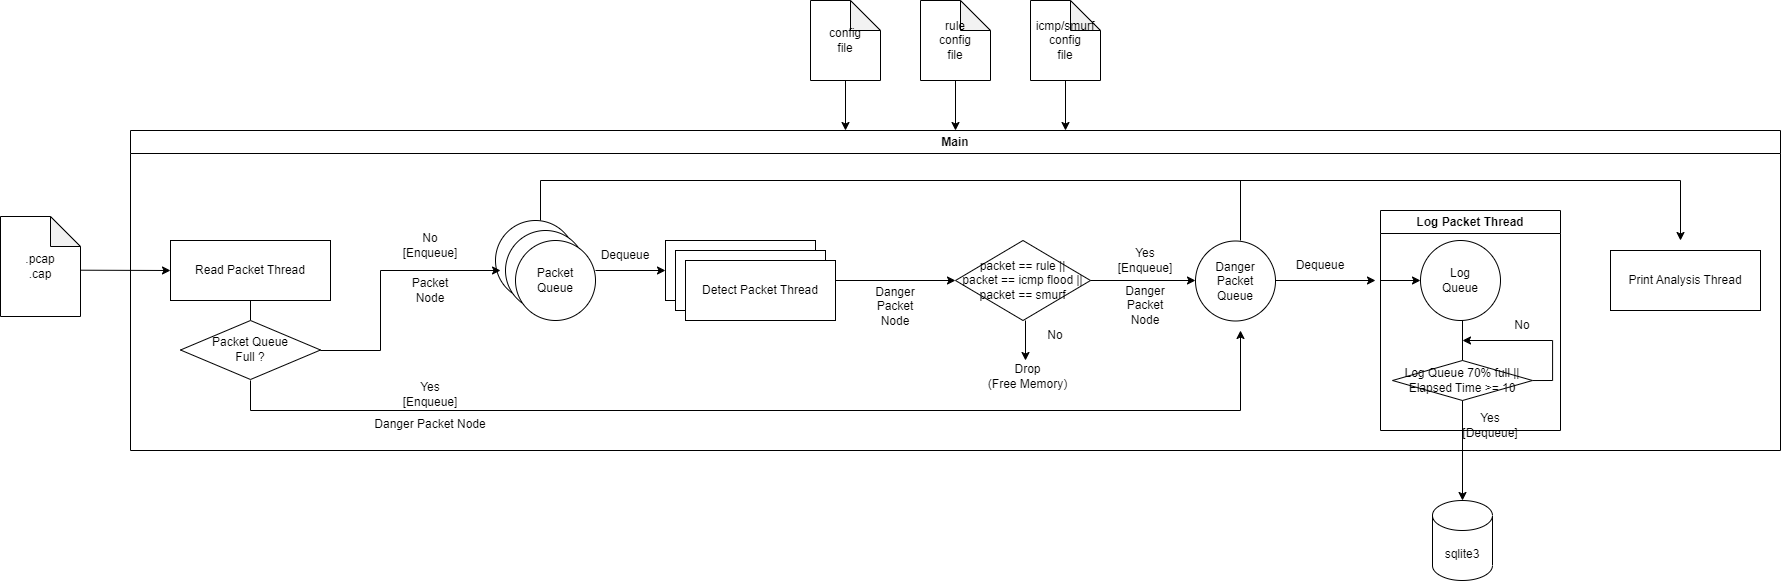

The diagram above was exported from draw.io. Its source (the exported page's mxGraphModel, read from the mxfile embedded in the PNG):
<mxGraphModel dx="2971" dy="1998" grid="1" gridSize="10" guides="1" tooltips="1" connect="1" arrows="1" fold="1" page="1" pageScale="1" pageWidth="827" pageHeight="1169" math="0" shadow="0">
  <root>
    <mxCell id="0" />
    <mxCell id="1" parent="0" />
    <mxCell id="IeHbnnVpvt4WbjleOfpM-4" value=".pcap&lt;div&gt;.cap&lt;/div&gt;" style="shape=note;whiteSpace=wrap;html=1;backgroundOutline=1;darkOpacity=0.05;" vertex="1" parent="1">
      <mxGeometry x="-300" y="-84" width="80" height="100" as="geometry" />
    </mxCell>
    <mxCell id="IeHbnnVpvt4WbjleOfpM-5" value="" style="endArrow=classic;html=1;rounded=0;entryX=0;entryY=0.5;entryDx=0;entryDy=0;exitX=1.005;exitY=0.537;exitDx=0;exitDy=0;exitPerimeter=0;" edge="1" parent="1" source="IeHbnnVpvt4WbjleOfpM-4" target="IeHbnnVpvt4WbjleOfpM-47">
      <mxGeometry width="50" height="50" relative="1" as="geometry">
        <mxPoint x="-260.0000000000002" y="40.5299999999998" as="sourcePoint" />
        <mxPoint x="-171.51999999999998" y="39.329999999999984" as="targetPoint" />
      </mxGeometry>
    </mxCell>
    <mxCell id="IeHbnnVpvt4WbjleOfpM-12" value="config&lt;div&gt;file&lt;/div&gt;" style="shape=note;whiteSpace=wrap;html=1;backgroundOutline=1;darkOpacity=0.05;" vertex="1" parent="1">
      <mxGeometry x="510" y="-300" width="70" height="80" as="geometry" />
    </mxCell>
    <mxCell id="IeHbnnVpvt4WbjleOfpM-13" value="rule&lt;div&gt;config&lt;/div&gt;&lt;div&gt;file&lt;/div&gt;" style="shape=note;whiteSpace=wrap;html=1;backgroundOutline=1;darkOpacity=0.05;" vertex="1" parent="1">
      <mxGeometry x="620" y="-300" width="70" height="80" as="geometry" />
    </mxCell>
    <mxCell id="IeHbnnVpvt4WbjleOfpM-15" value="icmp/smurf&lt;div&gt;config&lt;/div&gt;&lt;div&gt;file&lt;/div&gt;" style="shape=note;whiteSpace=wrap;html=1;backgroundOutline=1;darkOpacity=0.05;" vertex="1" parent="1">
      <mxGeometry x="730" y="-300" width="70" height="80" as="geometry" />
    </mxCell>
    <mxCell id="IeHbnnVpvt4WbjleOfpM-55" value="" style="endArrow=classic;html=1;rounded=0;" edge="1" parent="1">
      <mxGeometry width="50" height="50" relative="1" as="geometry">
        <mxPoint x="545" y="-220" as="sourcePoint" />
        <mxPoint x="545" y="-170" as="targetPoint" />
      </mxGeometry>
    </mxCell>
    <mxCell id="IeHbnnVpvt4WbjleOfpM-56" value="" style="endArrow=classic;html=1;rounded=0;" edge="1" parent="1">
      <mxGeometry width="50" height="50" relative="1" as="geometry">
        <mxPoint x="655" y="-220" as="sourcePoint" />
        <mxPoint x="655" y="-170" as="targetPoint" />
      </mxGeometry>
    </mxCell>
    <mxCell id="IeHbnnVpvt4WbjleOfpM-57" value="" style="endArrow=classic;html=1;rounded=0;" edge="1" parent="1">
      <mxGeometry width="50" height="50" relative="1" as="geometry">
        <mxPoint x="765" y="-220" as="sourcePoint" />
        <mxPoint x="765" y="-170" as="targetPoint" />
      </mxGeometry>
    </mxCell>
    <mxCell id="IeHbnnVpvt4WbjleOfpM-58" value="Main" style="swimlane;whiteSpace=wrap;html=1;" vertex="1" parent="1">
      <mxGeometry x="-170" y="-170" width="1650" height="320" as="geometry" />
    </mxCell>
    <mxCell id="IeHbnnVpvt4WbjleOfpM-47" value="Read Packet Thread" style="rounded=0;whiteSpace=wrap;html=1;" vertex="1" parent="IeHbnnVpvt4WbjleOfpM-58">
      <mxGeometry x="40" y="110" width="160" height="60" as="geometry" />
    </mxCell>
    <mxCell id="IeHbnnVpvt4WbjleOfpM-61" value="Log Packet Thread" style="swimlane;whiteSpace=wrap;html=1;" vertex="1" parent="IeHbnnVpvt4WbjleOfpM-58">
      <mxGeometry x="1250" y="80" width="180" height="220" as="geometry" />
    </mxCell>
    <mxCell id="IeHbnnVpvt4WbjleOfpM-62" value="Log&lt;div&gt;Queue&lt;/div&gt;" style="ellipse;whiteSpace=wrap;html=1;aspect=fixed;" vertex="1" parent="IeHbnnVpvt4WbjleOfpM-61">
      <mxGeometry x="40" y="30" width="80" height="80" as="geometry" />
    </mxCell>
    <mxCell id="IeHbnnVpvt4WbjleOfpM-92" style="edgeStyle=orthogonalEdgeStyle;rounded=0;orthogonalLoop=1;jettySize=auto;html=1;" edge="1" parent="IeHbnnVpvt4WbjleOfpM-61">
      <mxGeometry relative="1" as="geometry">
        <mxPoint x="82" y="130" as="targetPoint" />
        <mxPoint x="151.87037037037135" y="170.03703703703695" as="sourcePoint" />
        <Array as="points">
          <mxPoint x="172" y="170" />
          <mxPoint x="172" y="130" />
        </Array>
      </mxGeometry>
    </mxCell>
    <mxCell id="IeHbnnVpvt4WbjleOfpM-86" value="Log Queue 70% full ||&lt;div&gt;Elapsed Time &amp;gt;= 10&lt;/div&gt;" style="rhombus;whiteSpace=wrap;html=1;" vertex="1" parent="IeHbnnVpvt4WbjleOfpM-61">
      <mxGeometry x="12" y="150" width="140" height="40" as="geometry" />
    </mxCell>
    <mxCell id="IeHbnnVpvt4WbjleOfpM-89" value="" style="endArrow=none;html=1;rounded=0;exitX=0.5;exitY=0;exitDx=0;exitDy=0;" edge="1" parent="IeHbnnVpvt4WbjleOfpM-61">
      <mxGeometry width="50" height="50" relative="1" as="geometry">
        <mxPoint x="82" y="150" as="sourcePoint" />
        <mxPoint x="82" y="110" as="targetPoint" />
      </mxGeometry>
    </mxCell>
    <mxCell id="IeHbnnVpvt4WbjleOfpM-91" value="Yes&lt;div&gt;[Dequeue]&lt;/div&gt;" style="text;html=1;align=center;verticalAlign=middle;whiteSpace=wrap;rounded=0;" vertex="1" parent="IeHbnnVpvt4WbjleOfpM-61">
      <mxGeometry x="80" y="200" width="60" height="30" as="geometry" />
    </mxCell>
    <mxCell id="IeHbnnVpvt4WbjleOfpM-94" value="No" style="text;html=1;align=center;verticalAlign=middle;whiteSpace=wrap;rounded=0;" vertex="1" parent="IeHbnnVpvt4WbjleOfpM-61">
      <mxGeometry x="112" y="100" width="60" height="30" as="geometry" />
    </mxCell>
    <mxCell id="IeHbnnVpvt4WbjleOfpM-111" value="" style="endArrow=classic;html=1;rounded=0;entryX=0;entryY=0.5;entryDx=0;entryDy=0;" edge="1" parent="IeHbnnVpvt4WbjleOfpM-61" target="IeHbnnVpvt4WbjleOfpM-62">
      <mxGeometry width="50" height="50" relative="1" as="geometry">
        <mxPoint y="70" as="sourcePoint" />
        <mxPoint x="50" y="20" as="targetPoint" />
      </mxGeometry>
    </mxCell>
    <mxCell id="IeHbnnVpvt4WbjleOfpM-60" value="Print Analysis Thread" style="rounded=0;whiteSpace=wrap;html=1;" vertex="1" parent="IeHbnnVpvt4WbjleOfpM-58">
      <mxGeometry x="1480" y="120" width="150" height="60" as="geometry" />
    </mxCell>
    <mxCell id="IeHbnnVpvt4WbjleOfpM-50" value="Detect Packet Thread" style="rounded=0;whiteSpace=wrap;html=1;" vertex="1" parent="IeHbnnVpvt4WbjleOfpM-58">
      <mxGeometry x="535" y="110" width="150" height="60" as="geometry" />
    </mxCell>
    <mxCell id="IeHbnnVpvt4WbjleOfpM-66" value="Detect Packet Thread" style="rounded=0;whiteSpace=wrap;html=1;" vertex="1" parent="IeHbnnVpvt4WbjleOfpM-58">
      <mxGeometry x="545" y="120" width="150" height="60" as="geometry" />
    </mxCell>
    <mxCell id="IeHbnnVpvt4WbjleOfpM-67" value="Detect Packet Thread" style="rounded=0;whiteSpace=wrap;html=1;" vertex="1" parent="IeHbnnVpvt4WbjleOfpM-58">
      <mxGeometry x="555" y="130" width="150" height="60" as="geometry" />
    </mxCell>
    <mxCell id="IeHbnnVpvt4WbjleOfpM-59" value="Danger&lt;div&gt;Packet&lt;/div&gt;&lt;div&gt;Queue&lt;/div&gt;" style="ellipse;whiteSpace=wrap;html=1;aspect=fixed;" vertex="1" parent="IeHbnnVpvt4WbjleOfpM-58">
      <mxGeometry x="1065" y="110.5" width="80" height="80" as="geometry" />
    </mxCell>
    <mxCell id="IeHbnnVpvt4WbjleOfpM-42" value="" style="ellipse;whiteSpace=wrap;html=1;aspect=fixed;" vertex="1" parent="IeHbnnVpvt4WbjleOfpM-58">
      <mxGeometry x="365" y="90" width="80" height="80" as="geometry" />
    </mxCell>
    <mxCell id="IeHbnnVpvt4WbjleOfpM-43" value="" style="ellipse;whiteSpace=wrap;html=1;aspect=fixed;" vertex="1" parent="IeHbnnVpvt4WbjleOfpM-58">
      <mxGeometry x="375" y="100" width="80" height="80" as="geometry" />
    </mxCell>
    <mxCell id="IeHbnnVpvt4WbjleOfpM-44" value="Packet&lt;div&gt;Queue&lt;/div&gt;" style="ellipse;whiteSpace=wrap;html=1;aspect=fixed;" vertex="1" parent="IeHbnnVpvt4WbjleOfpM-58">
      <mxGeometry x="385" y="110" width="80" height="80" as="geometry" />
    </mxCell>
    <mxCell id="IeHbnnVpvt4WbjleOfpM-70" value="Packet&lt;div&gt;Node&lt;/div&gt;" style="text;html=1;align=center;verticalAlign=middle;whiteSpace=wrap;rounded=0;" vertex="1" parent="IeHbnnVpvt4WbjleOfpM-58">
      <mxGeometry x="270" y="145" width="60" height="30" as="geometry" />
    </mxCell>
    <mxCell id="IeHbnnVpvt4WbjleOfpM-71" value="&lt;div&gt;No&lt;/div&gt;[Enqueue]" style="text;html=1;align=center;verticalAlign=middle;whiteSpace=wrap;rounded=0;" vertex="1" parent="IeHbnnVpvt4WbjleOfpM-58">
      <mxGeometry x="270" y="100" width="60" height="30" as="geometry" />
    </mxCell>
    <mxCell id="IeHbnnVpvt4WbjleOfpM-72" value="" style="endArrow=classic;html=1;rounded=0;entryX=0;entryY=0.5;entryDx=0;entryDy=0;" edge="1" parent="IeHbnnVpvt4WbjleOfpM-58" target="IeHbnnVpvt4WbjleOfpM-50">
      <mxGeometry width="50" height="50" relative="1" as="geometry">
        <mxPoint x="465" y="140" as="sourcePoint" />
        <mxPoint x="515" y="90" as="targetPoint" />
      </mxGeometry>
    </mxCell>
    <mxCell id="IeHbnnVpvt4WbjleOfpM-73" value="Dequeue" style="text;html=1;align=center;verticalAlign=middle;whiteSpace=wrap;rounded=0;" vertex="1" parent="IeHbnnVpvt4WbjleOfpM-58">
      <mxGeometry x="465" y="110" width="60" height="30" as="geometry" />
    </mxCell>
    <mxCell id="IeHbnnVpvt4WbjleOfpM-74" value="packet == rule ||&lt;div&gt;packet == icmp flood ||&lt;/div&gt;&lt;div&gt;packet == smurf&lt;/div&gt;" style="rhombus;whiteSpace=wrap;html=1;" vertex="1" parent="IeHbnnVpvt4WbjleOfpM-58">
      <mxGeometry x="825" y="110" width="135" height="80" as="geometry" />
    </mxCell>
    <mxCell id="IeHbnnVpvt4WbjleOfpM-75" value="" style="endArrow=classic;html=1;rounded=0;" edge="1" parent="IeHbnnVpvt4WbjleOfpM-58">
      <mxGeometry width="50" height="50" relative="1" as="geometry">
        <mxPoint x="895" y="190" as="sourcePoint" />
        <mxPoint x="895" y="230" as="targetPoint" />
      </mxGeometry>
    </mxCell>
    <mxCell id="IeHbnnVpvt4WbjleOfpM-76" value="No" style="text;html=1;align=center;verticalAlign=middle;whiteSpace=wrap;rounded=0;" vertex="1" parent="IeHbnnVpvt4WbjleOfpM-58">
      <mxGeometry x="895" y="190" width="60" height="30" as="geometry" />
    </mxCell>
    <mxCell id="IeHbnnVpvt4WbjleOfpM-77" value="Drop&lt;div&gt;(Free Memory)&lt;/div&gt;" style="text;html=1;align=center;verticalAlign=middle;whiteSpace=wrap;rounded=0;" vertex="1" parent="IeHbnnVpvt4WbjleOfpM-58">
      <mxGeometry x="850" y="231" width="95" height="30" as="geometry" />
    </mxCell>
    <mxCell id="IeHbnnVpvt4WbjleOfpM-78" value="" style="endArrow=classic;html=1;rounded=0;" edge="1" parent="IeHbnnVpvt4WbjleOfpM-58">
      <mxGeometry width="50" height="50" relative="1" as="geometry">
        <mxPoint x="960" y="150" as="sourcePoint" />
        <mxPoint x="1065" y="150" as="targetPoint" />
      </mxGeometry>
    </mxCell>
    <mxCell id="IeHbnnVpvt4WbjleOfpM-79" value="Yes&lt;div&gt;[Enqueue]&lt;/div&gt;" style="text;html=1;align=center;verticalAlign=middle;whiteSpace=wrap;rounded=0;" vertex="1" parent="IeHbnnVpvt4WbjleOfpM-58">
      <mxGeometry x="985" y="115" width="60" height="30" as="geometry" />
    </mxCell>
    <mxCell id="IeHbnnVpvt4WbjleOfpM-80" value="Danger&lt;div&gt;Packet&lt;/div&gt;&lt;div&gt;Node&lt;/div&gt;" style="text;html=1;align=center;verticalAlign=middle;whiteSpace=wrap;rounded=0;" vertex="1" parent="IeHbnnVpvt4WbjleOfpM-58">
      <mxGeometry x="985" y="160" width="60" height="30" as="geometry" />
    </mxCell>
    <mxCell id="IeHbnnVpvt4WbjleOfpM-81" value="" style="endArrow=classic;html=1;rounded=0;" edge="1" parent="IeHbnnVpvt4WbjleOfpM-58" target="IeHbnnVpvt4WbjleOfpM-74">
      <mxGeometry width="50" height="50" relative="1" as="geometry">
        <mxPoint x="705" y="150" as="sourcePoint" />
        <mxPoint x="755" y="90" as="targetPoint" />
      </mxGeometry>
    </mxCell>
    <mxCell id="IeHbnnVpvt4WbjleOfpM-82" value="Danger&lt;div&gt;Packet&lt;/div&gt;&lt;div&gt;Node&lt;/div&gt;" style="text;html=1;align=center;verticalAlign=middle;whiteSpace=wrap;rounded=0;" vertex="1" parent="IeHbnnVpvt4WbjleOfpM-58">
      <mxGeometry x="735" y="161" width="60" height="30" as="geometry" />
    </mxCell>
    <mxCell id="IeHbnnVpvt4WbjleOfpM-83" value="" style="endArrow=classic;html=1;rounded=0;" edge="1" parent="IeHbnnVpvt4WbjleOfpM-58">
      <mxGeometry width="50" height="50" relative="1" as="geometry">
        <mxPoint x="1145" y="150" as="sourcePoint" />
        <mxPoint x="1245" y="150" as="targetPoint" />
      </mxGeometry>
    </mxCell>
    <mxCell id="IeHbnnVpvt4WbjleOfpM-84" value="Dequeue" style="text;html=1;align=center;verticalAlign=middle;whiteSpace=wrap;rounded=0;" vertex="1" parent="IeHbnnVpvt4WbjleOfpM-58">
      <mxGeometry x="1160" y="120" width="60" height="30" as="geometry" />
    </mxCell>
    <mxCell id="IeHbnnVpvt4WbjleOfpM-96" value="" style="endArrow=none;html=1;rounded=0;" edge="1" parent="IeHbnnVpvt4WbjleOfpM-58">
      <mxGeometry width="50" height="50" relative="1" as="geometry">
        <mxPoint x="120" y="190" as="sourcePoint" />
        <mxPoint x="120" y="170" as="targetPoint" />
      </mxGeometry>
    </mxCell>
    <mxCell id="IeHbnnVpvt4WbjleOfpM-97" value="Packet Queue&lt;div&gt;Full ?&lt;/div&gt;" style="rhombus;whiteSpace=wrap;html=1;" vertex="1" parent="IeHbnnVpvt4WbjleOfpM-58">
      <mxGeometry x="50" y="190" width="140" height="59" as="geometry" />
    </mxCell>
    <mxCell id="IeHbnnVpvt4WbjleOfpM-101" value="" style="endArrow=none;html=1;rounded=0;" edge="1" parent="IeHbnnVpvt4WbjleOfpM-58">
      <mxGeometry width="50" height="50" relative="1" as="geometry">
        <mxPoint x="190" y="220" as="sourcePoint" />
        <mxPoint x="250" y="220" as="targetPoint" />
      </mxGeometry>
    </mxCell>
    <mxCell id="IeHbnnVpvt4WbjleOfpM-103" value="" style="endArrow=none;html=1;rounded=0;" edge="1" parent="IeHbnnVpvt4WbjleOfpM-58">
      <mxGeometry width="50" height="50" relative="1" as="geometry">
        <mxPoint x="250" y="220" as="sourcePoint" />
        <mxPoint x="250" y="140" as="targetPoint" />
      </mxGeometry>
    </mxCell>
    <mxCell id="IeHbnnVpvt4WbjleOfpM-104" value="" style="endArrow=classic;html=1;rounded=0;entryX=0.063;entryY=0.625;entryDx=0;entryDy=0;entryPerimeter=0;" edge="1" parent="IeHbnnVpvt4WbjleOfpM-58" target="IeHbnnVpvt4WbjleOfpM-42">
      <mxGeometry width="50" height="50" relative="1" as="geometry">
        <mxPoint x="250" y="140" as="sourcePoint" />
        <mxPoint x="300" y="90" as="targetPoint" />
      </mxGeometry>
    </mxCell>
    <mxCell id="IeHbnnVpvt4WbjleOfpM-105" value="" style="endArrow=none;html=1;rounded=0;" edge="1" parent="IeHbnnVpvt4WbjleOfpM-58">
      <mxGeometry width="50" height="50" relative="1" as="geometry">
        <mxPoint x="120" y="280" as="sourcePoint" />
        <mxPoint x="120" y="250" as="targetPoint" />
      </mxGeometry>
    </mxCell>
    <mxCell id="IeHbnnVpvt4WbjleOfpM-106" value="" style="endArrow=none;html=1;rounded=0;" edge="1" parent="IeHbnnVpvt4WbjleOfpM-58">
      <mxGeometry width="50" height="50" relative="1" as="geometry">
        <mxPoint x="120" y="280" as="sourcePoint" />
        <mxPoint x="1110" y="280" as="targetPoint" />
      </mxGeometry>
    </mxCell>
    <mxCell id="IeHbnnVpvt4WbjleOfpM-107" value="" style="endArrow=classic;html=1;rounded=0;" edge="1" parent="IeHbnnVpvt4WbjleOfpM-58">
      <mxGeometry width="50" height="50" relative="1" as="geometry">
        <mxPoint x="1110" y="280" as="sourcePoint" />
        <mxPoint x="1110" y="200" as="targetPoint" />
      </mxGeometry>
    </mxCell>
    <mxCell id="IeHbnnVpvt4WbjleOfpM-109" value="Yes&lt;div&gt;[Enqueue]&lt;/div&gt;" style="text;html=1;align=center;verticalAlign=middle;whiteSpace=wrap;rounded=0;" vertex="1" parent="IeHbnnVpvt4WbjleOfpM-58">
      <mxGeometry x="270" y="249" width="60" height="30" as="geometry" />
    </mxCell>
    <mxCell id="IeHbnnVpvt4WbjleOfpM-110" value="Danger Packet Node" style="text;html=1;align=center;verticalAlign=middle;whiteSpace=wrap;rounded=0;" vertex="1" parent="IeHbnnVpvt4WbjleOfpM-58">
      <mxGeometry x="200" y="279" width="200" height="30" as="geometry" />
    </mxCell>
    <mxCell id="IeHbnnVpvt4WbjleOfpM-112" value="" style="endArrow=none;html=1;rounded=0;" edge="1" parent="IeHbnnVpvt4WbjleOfpM-58">
      <mxGeometry width="50" height="50" relative="1" as="geometry">
        <mxPoint x="410" y="90" as="sourcePoint" />
        <mxPoint x="410" y="50" as="targetPoint" />
      </mxGeometry>
    </mxCell>
    <mxCell id="IeHbnnVpvt4WbjleOfpM-113" value="" style="endArrow=none;html=1;rounded=0;" edge="1" parent="IeHbnnVpvt4WbjleOfpM-58">
      <mxGeometry width="50" height="50" relative="1" as="geometry">
        <mxPoint x="410" y="50" as="sourcePoint" />
        <mxPoint x="1550" y="50" as="targetPoint" />
      </mxGeometry>
    </mxCell>
    <mxCell id="IeHbnnVpvt4WbjleOfpM-115" value="" style="endArrow=classic;html=1;rounded=0;" edge="1" parent="IeHbnnVpvt4WbjleOfpM-58">
      <mxGeometry width="50" height="50" relative="1" as="geometry">
        <mxPoint x="1550" y="50" as="sourcePoint" />
        <mxPoint x="1550" y="110" as="targetPoint" />
      </mxGeometry>
    </mxCell>
    <mxCell id="IeHbnnVpvt4WbjleOfpM-116" value="" style="endArrow=none;html=1;rounded=0;" edge="1" parent="IeHbnnVpvt4WbjleOfpM-58">
      <mxGeometry width="50" height="50" relative="1" as="geometry">
        <mxPoint x="1110" y="110" as="sourcePoint" />
        <mxPoint x="1110" y="50" as="targetPoint" />
      </mxGeometry>
    </mxCell>
    <mxCell id="IeHbnnVpvt4WbjleOfpM-90" value="sqlite3" style="shape=cylinder3;whiteSpace=wrap;html=1;boundedLbl=1;backgroundOutline=1;size=15;" vertex="1" parent="1">
      <mxGeometry x="1132" y="200" width="60" height="80" as="geometry" />
    </mxCell>
    <mxCell id="IeHbnnVpvt4WbjleOfpM-87" style="edgeStyle=orthogonalEdgeStyle;rounded=0;orthogonalLoop=1;jettySize=auto;html=1;exitX=0.5;exitY=1;exitDx=0;exitDy=0;entryX=0.5;entryY=0;entryDx=0;entryDy=0;entryPerimeter=0;" edge="1" parent="1" source="IeHbnnVpvt4WbjleOfpM-86" target="IeHbnnVpvt4WbjleOfpM-90">
      <mxGeometry relative="1" as="geometry">
        <mxPoint x="1079.8461538461538" y="240" as="targetPoint" />
      </mxGeometry>
    </mxCell>
  </root>
</mxGraphModel>